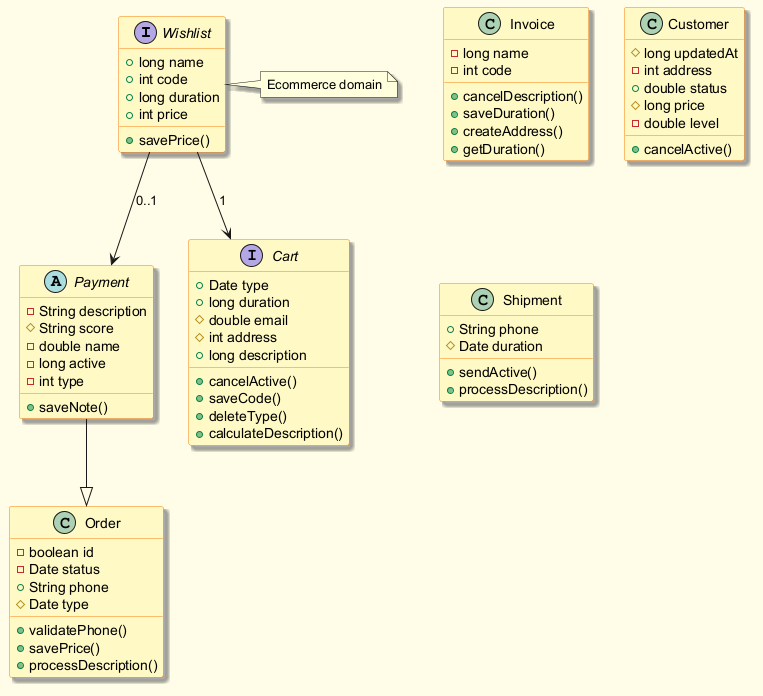

The diagram above was rendered by PlantUML. Its source (embedded in the PNG):
@startuml
skinparam backgroundColor #FFFDE7
skinparam classBackgroundColor #FFF9C4
skinparam classBorderColor #F57F17
skinparam shadowing true
interface Wishlist {
  +long name
  +int code
  +long duration
  +int price
  +savePrice()
}
abstract class Payment {
  -String description
  #String score
  -double name
  -long active
  -int type
  +saveNote()
}
class Invoice {
  -long name
  -int code
  +cancelDescription()
  +saveDuration()
  +createAddress()
  +getDuration()
}
class Order {
  -boolean id
  -Date status
  +String phone
  #Date type
  +validatePhone()
  +savePrice()
  +processDescription()
}
class Customer {
  #long updatedAt
  -int address
  +double status
  #long price
  -double level
  +cancelActive()
}
class Shipment {
  +String phone
  #Date duration
  +sendActive()
  +processDescription()
}
interface Cart {
  +Date type
  +long duration
  #double email
  #int address
  +long description
  +cancelActive()
  +saveCode()
  +deleteType()
  +calculateDescription()
}
Wishlist --> Cart : "1"
Payment --|> Order
Wishlist --> Payment : "0..1"
note right of Wishlist : Ecommerce domain
@enduml